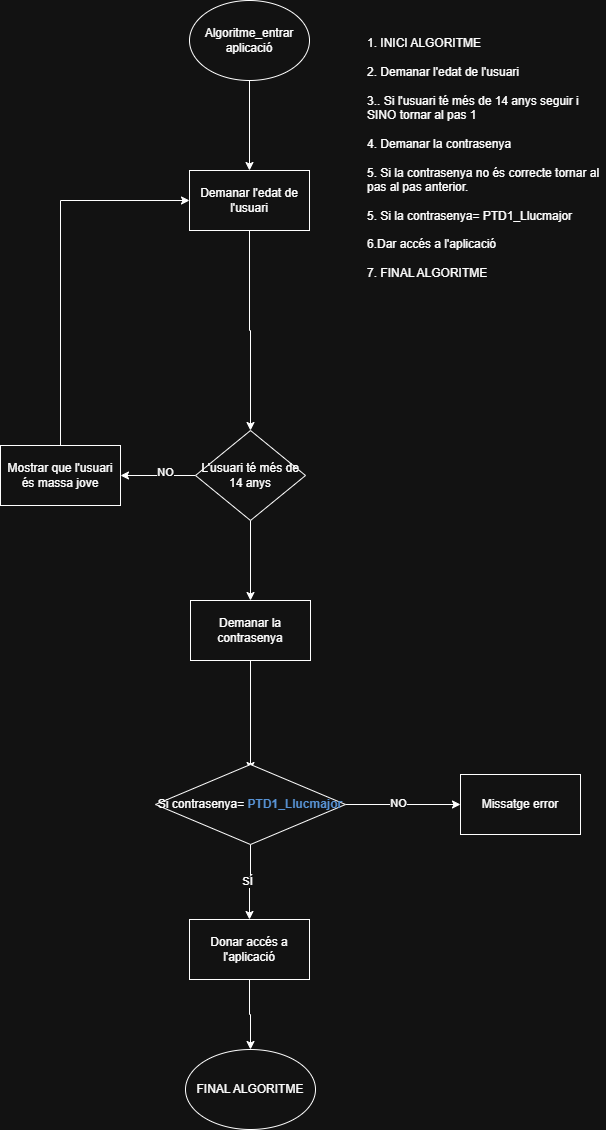

The diagram above was exported from draw.io. Its source (the exported page's mxGraphModel, read from the mxfile embedded in the PNG):
<mxGraphModel dx="1042" dy="562" grid="1" gridSize="10" guides="1" tooltips="1" connect="1" arrows="1" fold="1" page="1" pageScale="1" pageWidth="827" pageHeight="1169" math="0" shadow="0">
  <root>
    <mxCell id="0" />
    <mxCell id="1" parent="0" />
    <mxCell id="8z0H1Xi4S857JmIM2qfI-5" value="" style="edgeStyle=orthogonalEdgeStyle;rounded=0;orthogonalLoop=1;jettySize=auto;html=1;" parent="1" source="8z0H1Xi4S857JmIM2qfI-1" target="8z0H1Xi4S857JmIM2qfI-4" edge="1">
      <mxGeometry relative="1" as="geometry" />
    </mxCell>
    <mxCell id="8z0H1Xi4S857JmIM2qfI-1" value="Algoritme_entrar aplicació" style="ellipse;whiteSpace=wrap;html=1;" parent="1" vertex="1">
      <mxGeometry x="354" y="40" width="120" height="80" as="geometry" />
    </mxCell>
    <mxCell id="8z0H1Xi4S857JmIM2qfI-36" value="" style="edgeStyle=orthogonalEdgeStyle;rounded=0;orthogonalLoop=1;jettySize=auto;html=1;entryX=0.5;entryY=0;entryDx=0;entryDy=0;" parent="1" source="8z0H1Xi4S857JmIM2qfI-4" target="8z0H1Xi4S857JmIM2qfI-8" edge="1">
      <mxGeometry relative="1" as="geometry">
        <mxPoint x="414" y="350" as="targetPoint" />
      </mxGeometry>
    </mxCell>
    <mxCell id="8z0H1Xi4S857JmIM2qfI-4" value="Demanar l'edat de l'usuari" style="whiteSpace=wrap;html=1;" parent="1" vertex="1">
      <mxGeometry x="354" y="210" width="120" height="60" as="geometry" />
    </mxCell>
    <mxCell id="8z0H1Xi4S857JmIM2qfI-40" value="" style="edgeStyle=orthogonalEdgeStyle;rounded=0;orthogonalLoop=1;jettySize=auto;html=1;" parent="1" source="8z0H1Xi4S857JmIM2qfI-6" edge="1">
      <mxGeometry relative="1" as="geometry">
        <mxPoint x="415" y="810" as="targetPoint" />
      </mxGeometry>
    </mxCell>
    <mxCell id="8z0H1Xi4S857JmIM2qfI-6" value="Demanar la contrasenya" style="whiteSpace=wrap;html=1;" parent="1" vertex="1">
      <mxGeometry x="355" y="640" width="120" height="60" as="geometry" />
    </mxCell>
    <mxCell id="8z0H1Xi4S857JmIM2qfI-11" value="" style="edgeStyle=orthogonalEdgeStyle;rounded=0;orthogonalLoop=1;jettySize=auto;html=1;" parent="1" source="8z0H1Xi4S857JmIM2qfI-8" target="8z0H1Xi4S857JmIM2qfI-10" edge="1">
      <mxGeometry relative="1" as="geometry" />
    </mxCell>
    <mxCell id="8z0H1Xi4S857JmIM2qfI-12" value="NO" style="edgeLabel;html=1;align=center;verticalAlign=middle;resizable=0;points=[];" parent="8z0H1Xi4S857JmIM2qfI-11" connectable="0" vertex="1">
      <mxGeometry x="-0.1787" y="-4" relative="1" as="geometry">
        <mxPoint as="offset" />
      </mxGeometry>
    </mxCell>
    <mxCell id="8z0H1Xi4S857JmIM2qfI-38" value="" style="edgeStyle=orthogonalEdgeStyle;rounded=0;orthogonalLoop=1;jettySize=auto;html=1;" parent="1" source="8z0H1Xi4S857JmIM2qfI-8" target="8z0H1Xi4S857JmIM2qfI-6" edge="1">
      <mxGeometry relative="1" as="geometry" />
    </mxCell>
    <mxCell id="8z0H1Xi4S857JmIM2qfI-8" value="L'usuari té més de 14 anys" style="rhombus;whiteSpace=wrap;html=1;" parent="1" vertex="1">
      <mxGeometry x="360" y="470" width="110" height="90" as="geometry" />
    </mxCell>
    <mxCell id="8z0H1Xi4S857JmIM2qfI-14" value="" style="edgeStyle=orthogonalEdgeStyle;rounded=0;orthogonalLoop=1;jettySize=auto;html=1;entryX=0;entryY=0.5;entryDx=0;entryDy=0;" parent="1" source="8z0H1Xi4S857JmIM2qfI-10" target="8z0H1Xi4S857JmIM2qfI-4" edge="1">
      <mxGeometry relative="1" as="geometry">
        <mxPoint x="225" y="405" as="targetPoint" />
        <Array as="points">
          <mxPoint x="225" y="240" />
        </Array>
      </mxGeometry>
    </mxCell>
    <mxCell id="8z0H1Xi4S857JmIM2qfI-10" value="Mostrar que l'usuari és massa jove" style="whiteSpace=wrap;html=1;" parent="1" vertex="1">
      <mxGeometry x="165" y="485" width="120" height="60" as="geometry" />
    </mxCell>
    <mxCell id="8z0H1Xi4S857JmIM2qfI-25" value="" style="edgeStyle=orthogonalEdgeStyle;rounded=0;orthogonalLoop=1;jettySize=auto;html=1;" parent="1" source="8z0H1Xi4S857JmIM2qfI-18" target="8z0H1Xi4S857JmIM2qfI-24" edge="1">
      <mxGeometry relative="1" as="geometry" />
    </mxCell>
    <mxCell id="8z0H1Xi4S857JmIM2qfI-26" value="NO" style="edgeLabel;html=1;align=center;verticalAlign=middle;resizable=0;points=[];" parent="8z0H1Xi4S857JmIM2qfI-25" connectable="0" vertex="1">
      <mxGeometry x="-0.0922" y="2" relative="1" as="geometry">
        <mxPoint as="offset" />
      </mxGeometry>
    </mxCell>
    <mxCell id="8z0H1Xi4S857JmIM2qfI-30" value="" style="edgeStyle=orthogonalEdgeStyle;rounded=0;orthogonalLoop=1;jettySize=auto;html=1;" parent="1" source="8z0H1Xi4S857JmIM2qfI-18" target="8z0H1Xi4S857JmIM2qfI-29" edge="1">
      <mxGeometry relative="1" as="geometry" />
    </mxCell>
    <mxCell id="8z0H1Xi4S857JmIM2qfI-31" value="SÍ" style="edgeLabel;html=1;align=center;verticalAlign=middle;resizable=0;points=[];" parent="8z0H1Xi4S857JmIM2qfI-30" connectable="0" vertex="1">
      <mxGeometry x="-0.0643" y="-4" relative="1" as="geometry">
        <mxPoint as="offset" />
      </mxGeometry>
    </mxCell>
    <mxCell id="8z0H1Xi4S857JmIM2qfI-18" value="Si contrasenya= &lt;font color=&quot;#387dc9&quot;&gt;&lt;b&gt;PTD1_Llucmajor&lt;/b&gt;&lt;/font&gt;" style="rhombus;whiteSpace=wrap;html=1;" parent="1" vertex="1">
      <mxGeometry x="320" y="804" width="190" height="80" as="geometry" />
    </mxCell>
    <mxCell id="8z0H1Xi4S857JmIM2qfI-24" value="Missatge error" style="whiteSpace=wrap;html=1;" parent="1" vertex="1">
      <mxGeometry x="625" y="814" width="120" height="60" as="geometry" />
    </mxCell>
    <mxCell id="8z0H1Xi4S857JmIM2qfI-33" value="" style="edgeStyle=orthogonalEdgeStyle;rounded=0;orthogonalLoop=1;jettySize=auto;html=1;" parent="1" source="8z0H1Xi4S857JmIM2qfI-29" target="8z0H1Xi4S857JmIM2qfI-32" edge="1">
      <mxGeometry relative="1" as="geometry" />
    </mxCell>
    <mxCell id="8z0H1Xi4S857JmIM2qfI-29" value="Donar accés a l'aplicació" style="whiteSpace=wrap;html=1;" parent="1" vertex="1">
      <mxGeometry x="354" y="959" width="120" height="60" as="geometry" />
    </mxCell>
    <mxCell id="8z0H1Xi4S857JmIM2qfI-32" value="FINAL ALGORITME" style="ellipse;whiteSpace=wrap;html=1;" parent="1" vertex="1">
      <mxGeometry x="350" y="1089" width="130" height="80" as="geometry" />
    </mxCell>
    <mxCell id="8z0H1Xi4S857JmIM2qfI-34" value="1. INICI ALGORITME&lt;div&gt;&lt;br&gt;&lt;div&gt;2. Demanar l'edat de l'usuari&lt;/div&gt;&lt;div&gt;&lt;br&gt;&lt;/div&gt;&lt;div&gt;&lt;span style=&quot;background-color: transparent; color: light-dark(rgb(0, 0, 0), rgb(255, 255, 255));&quot;&gt;3.. Si l'usuari té més de 14 anys seguir i SINO tornar al pas 1&lt;/span&gt;&lt;/div&gt;&lt;div&gt;&lt;span style=&quot;background-color: transparent; color: light-dark(rgb(0, 0, 0), rgb(255, 255, 255));&quot;&gt;&lt;br&gt;&lt;/span&gt;&lt;/div&gt;&lt;div&gt;&lt;span style=&quot;background-color: transparent; color: light-dark(rgb(0, 0, 0), rgb(255, 255, 255));&quot;&gt;4. Demanar la contrasenya&lt;/span&gt;&lt;/div&gt;&lt;div&gt;&lt;span style=&quot;background-color: transparent; color: light-dark(rgb(0, 0, 0), rgb(255, 255, 255));&quot;&gt;&lt;br&gt;&lt;/span&gt;&lt;/div&gt;&lt;div&gt;&lt;span style=&quot;background-color: transparent; color: light-dark(rgb(0, 0, 0), rgb(255, 255, 255));&quot;&gt;5. Si la contrasenya no és correcte tornar al pas al pas anterior.&lt;/span&gt;&lt;/div&gt;&lt;div&gt;&lt;span style=&quot;background-color: transparent; color: light-dark(rgb(0, 0, 0), rgb(255, 255, 255));&quot;&gt;&lt;br&gt;&lt;/span&gt;&lt;/div&gt;&lt;div&gt;&lt;span style=&quot;background-color: transparent; color: light-dark(rgb(0, 0, 0), rgb(255, 255, 255));&quot;&gt;5. Si la contrasenya= PTD1_Llucmajor&lt;/span&gt;&lt;/div&gt;&lt;div&gt;&lt;span style=&quot;background-color: transparent; color: light-dark(rgb(0, 0, 0), rgb(255, 255, 255));&quot;&gt;&lt;br&gt;&lt;/span&gt;&lt;/div&gt;&lt;div&gt;&lt;span style=&quot;background-color: transparent; color: light-dark(rgb(0, 0, 0), rgb(255, 255, 255));&quot;&gt;6.Dar accés a l'aplicació&lt;/span&gt;&lt;/div&gt;&lt;div&gt;&lt;span style=&quot;background-color: transparent; color: light-dark(rgb(0, 0, 0), rgb(255, 255, 255));&quot;&gt;&lt;br&gt;&lt;/span&gt;&lt;/div&gt;&lt;div&gt;&lt;span style=&quot;background-color: transparent; color: light-dark(rgb(0, 0, 0), rgb(255, 255, 255));&quot;&gt;7. FINAL ALGORITME&lt;/span&gt;&lt;/div&gt;&lt;div&gt;&lt;br&gt;&lt;/div&gt;&lt;/div&gt;" style="text;html=1;whiteSpace=wrap;strokeColor=none;fillColor=none;align=left;verticalAlign=middle;rounded=0;" parent="1" vertex="1">
      <mxGeometry x="530" y="40" width="240" height="330" as="geometry" />
    </mxCell>
  </root>
</mxGraphModel>